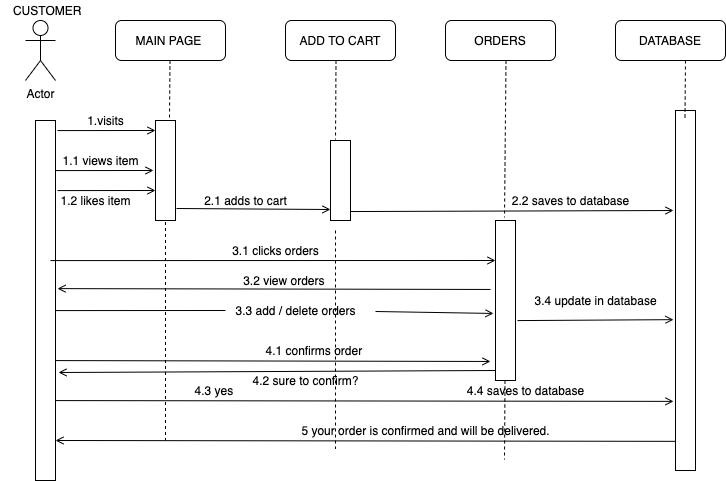

The diagram above was exported from draw.io. Its source (the exported page's mxGraphModel, read from the mxfile embedded in the PNG):
<mxGraphModel dx="786" dy="546" grid="1" gridSize="10" guides="1" tooltips="1" connect="1" arrows="1" fold="1" page="1" pageScale="1" pageWidth="827" pageHeight="1169" math="0" shadow="0">
  <root>
    <mxCell id="0" />
    <mxCell id="1" parent="0" />
    <mxCell id="8A5v9MQaV654xDZaBls2-1" value="Actor" style="shape=umlActor;verticalLabelPosition=bottom;verticalAlign=top;html=1;outlineConnect=0;" vertex="1" parent="1">
      <mxGeometry x="50" y="60" width="30" height="60" as="geometry" />
    </mxCell>
    <mxCell id="8A5v9MQaV654xDZaBls2-2" value="MAIN PAGE&amp;nbsp;" style="rounded=1;whiteSpace=wrap;html=1;" vertex="1" parent="1">
      <mxGeometry x="140" y="60" width="110" height="40" as="geometry" />
    </mxCell>
    <mxCell id="8A5v9MQaV654xDZaBls2-3" value="ADD TO CART" style="rounded=1;whiteSpace=wrap;html=1;" vertex="1" parent="1">
      <mxGeometry x="310" y="60" width="110" height="40" as="geometry" />
    </mxCell>
    <mxCell id="8A5v9MQaV654xDZaBls2-4" value="ORDERS" style="rounded=1;whiteSpace=wrap;html=1;" vertex="1" parent="1">
      <mxGeometry x="470" y="60" width="110" height="40" as="geometry" />
    </mxCell>
    <mxCell id="8A5v9MQaV654xDZaBls2-5" value="DATABASE" style="rounded=1;whiteSpace=wrap;html=1;" vertex="1" parent="1">
      <mxGeometry x="640" y="60" width="110" height="40" as="geometry" />
    </mxCell>
    <mxCell id="8A5v9MQaV654xDZaBls2-6" value="" style="html=1;points=[];perimeter=orthogonalPerimeter;" vertex="1" parent="1">
      <mxGeometry x="60" y="160" width="20" height="360" as="geometry" />
    </mxCell>
    <mxCell id="8A5v9MQaV654xDZaBls2-9" value="" style="html=1;points=[];perimeter=orthogonalPerimeter;" vertex="1" parent="1">
      <mxGeometry x="700" y="150" width="20" height="360" as="geometry" />
    </mxCell>
    <mxCell id="8A5v9MQaV654xDZaBls2-10" value="" style="endArrow=open;html=1;rounded=0;exitX=1.1;exitY=0.028;exitDx=0;exitDy=0;exitPerimeter=0;endFill=0;" edge="1" parent="1" source="8A5v9MQaV654xDZaBls2-6">
      <mxGeometry width="50" height="50" relative="1" as="geometry">
        <mxPoint x="90" y="170" as="sourcePoint" />
        <mxPoint x="180" y="170" as="targetPoint" />
      </mxGeometry>
    </mxCell>
    <mxCell id="8A5v9MQaV654xDZaBls2-11" value="" style="html=1;points=[];perimeter=orthogonalPerimeter;" vertex="1" parent="1">
      <mxGeometry x="180" y="160" width="20" height="100" as="geometry" />
    </mxCell>
    <mxCell id="8A5v9MQaV654xDZaBls2-12" value="1.visits" style="text;html=1;align=center;verticalAlign=middle;resizable=0;points=[];autosize=1;strokeColor=none;fillColor=none;" vertex="1" parent="1">
      <mxGeometry x="105" y="150" width="50" height="20" as="geometry" />
    </mxCell>
    <mxCell id="8A5v9MQaV654xDZaBls2-14" value="" style="endArrow=open;html=1;rounded=0;exitX=1.1;exitY=0.028;exitDx=0;exitDy=0;exitPerimeter=0;endFill=0;" edge="1" parent="1">
      <mxGeometry width="50" height="50" relative="1" as="geometry">
        <mxPoint x="80" y="210.08000000000004" as="sourcePoint" />
        <mxPoint x="178" y="210" as="targetPoint" />
      </mxGeometry>
    </mxCell>
    <mxCell id="8A5v9MQaV654xDZaBls2-15" value="" style="html=1;points=[];perimeter=orthogonalPerimeter;" vertex="1" parent="1">
      <mxGeometry x="355" y="180" width="20" height="80" as="geometry" />
    </mxCell>
    <mxCell id="8A5v9MQaV654xDZaBls2-16" value="1.1 views item" style="text;html=1;align=center;verticalAlign=middle;resizable=0;points=[];autosize=1;strokeColor=none;fillColor=none;" vertex="1" parent="1">
      <mxGeometry x="80" y="190" width="90" height="20" as="geometry" />
    </mxCell>
    <mxCell id="8A5v9MQaV654xDZaBls2-17" value="" style="endArrow=open;html=1;rounded=0;exitX=1.1;exitY=0.028;exitDx=0;exitDy=0;exitPerimeter=0;endFill=0;" edge="1" parent="1">
      <mxGeometry width="50" height="50" relative="1" as="geometry">
        <mxPoint x="82" y="230.08000000000004" as="sourcePoint" />
        <mxPoint x="180" y="230" as="targetPoint" />
      </mxGeometry>
    </mxCell>
    <mxCell id="8A5v9MQaV654xDZaBls2-18" value="" style="endArrow=open;html=1;rounded=0;exitX=1.05;exitY=0.88;exitDx=0;exitDy=0;exitPerimeter=0;endFill=0;" edge="1" parent="1" source="8A5v9MQaV654xDZaBls2-11">
      <mxGeometry width="50" height="50" relative="1" as="geometry">
        <mxPoint x="225" y="249.08000000000004" as="sourcePoint" />
        <mxPoint x="355" y="249" as="targetPoint" />
      </mxGeometry>
    </mxCell>
    <mxCell id="8A5v9MQaV654xDZaBls2-19" value="" style="endArrow=open;html=1;rounded=0;exitX=1;exitY=0.888;exitDx=0;exitDy=0;exitPerimeter=0;endFill=0;" edge="1" parent="1" source="8A5v9MQaV654xDZaBls2-15">
      <mxGeometry width="50" height="50" relative="1" as="geometry">
        <mxPoint x="600" y="250.08000000000004" as="sourcePoint" />
        <mxPoint x="698" y="250" as="targetPoint" />
      </mxGeometry>
    </mxCell>
    <mxCell id="8A5v9MQaV654xDZaBls2-20" value="1.2 likes item" style="text;html=1;align=center;verticalAlign=middle;resizable=0;points=[];autosize=1;strokeColor=none;fillColor=none;" vertex="1" parent="1">
      <mxGeometry x="75" y="230" width="90" height="20" as="geometry" />
    </mxCell>
    <mxCell id="8A5v9MQaV654xDZaBls2-21" value="2.1 adds to cart" style="text;html=1;align=center;verticalAlign=middle;resizable=0;points=[];autosize=1;strokeColor=none;fillColor=none;" vertex="1" parent="1">
      <mxGeometry x="220" y="230" width="100" height="20" as="geometry" />
    </mxCell>
    <mxCell id="8A5v9MQaV654xDZaBls2-23" value="" style="endArrow=open;html=1;rounded=0;exitX=1.1;exitY=0.028;exitDx=0;exitDy=0;exitPerimeter=0;endFill=0;" edge="1" parent="1">
      <mxGeometry width="50" height="50" relative="1" as="geometry">
        <mxPoint x="75" y="300.08000000000004" as="sourcePoint" />
        <mxPoint x="520" y="300" as="targetPoint" />
      </mxGeometry>
    </mxCell>
    <mxCell id="8A5v9MQaV654xDZaBls2-24" value="" style="endArrow=open;html=1;rounded=0;exitX=1.1;exitY=0.028;exitDx=0;exitDy=0;exitPerimeter=0;endFill=0;entryX=-0.25;entryY=0.881;entryDx=0;entryDy=0;entryPerimeter=0;" edge="1" parent="1" target="8A5v9MQaV654xDZaBls2-27">
      <mxGeometry width="50" height="50" relative="1" as="geometry">
        <mxPoint x="80" y="400.08000000000004" as="sourcePoint" />
        <mxPoint x="500" y="400" as="targetPoint" />
      </mxGeometry>
    </mxCell>
    <mxCell id="8A5v9MQaV654xDZaBls2-25" value="" style="endArrow=none;html=1;rounded=0;exitX=1.1;exitY=0.467;exitDx=0;exitDy=0;exitPerimeter=0;entryX=-0.25;entryY=0.431;entryDx=0;entryDy=0;entryPerimeter=0;startArrow=open;startFill=0;endFill=0;" edge="1" parent="1" source="8A5v9MQaV654xDZaBls2-6" target="8A5v9MQaV654xDZaBls2-27">
      <mxGeometry width="50" height="50" relative="1" as="geometry">
        <mxPoint x="277" y="329.58000000000004" as="sourcePoint" />
        <mxPoint x="375" y="329.5" as="targetPoint" />
      </mxGeometry>
    </mxCell>
    <mxCell id="8A5v9MQaV654xDZaBls2-27" value="" style="html=1;points=[];perimeter=orthogonalPerimeter;" vertex="1" parent="1">
      <mxGeometry x="520" y="260" width="20" height="160" as="geometry" />
    </mxCell>
    <mxCell id="8A5v9MQaV654xDZaBls2-28" value="3.1 clicks orders" style="text;html=1;align=center;verticalAlign=middle;resizable=0;points=[];autosize=1;strokeColor=none;fillColor=none;" vertex="1" parent="1">
      <mxGeometry x="250" y="280" width="100" height="20" as="geometry" />
    </mxCell>
    <mxCell id="8A5v9MQaV654xDZaBls2-29" value="2.2 saves to database" style="text;html=1;align=center;verticalAlign=middle;resizable=0;points=[];autosize=1;strokeColor=none;fillColor=none;" vertex="1" parent="1">
      <mxGeometry x="530" y="230" width="130" height="20" as="geometry" />
    </mxCell>
    <mxCell id="8A5v9MQaV654xDZaBls2-30" value="3.2 view orders&amp;nbsp;" style="text;html=1;align=center;verticalAlign=middle;resizable=0;points=[];autosize=1;strokeColor=none;fillColor=none;" vertex="1" parent="1">
      <mxGeometry x="260" y="310" width="100" height="20" as="geometry" />
    </mxCell>
    <mxCell id="8A5v9MQaV654xDZaBls2-31" value="" style="endArrow=open;html=1;rounded=0;endFill=0;entryX=-0.1;entryY=0.581;entryDx=0;entryDy=0;entryPerimeter=0;startArrow=none;" edge="1" parent="1" target="8A5v9MQaV654xDZaBls2-27">
      <mxGeometry width="50" height="50" relative="1" as="geometry">
        <mxPoint x="400" y="351" as="sourcePoint" />
        <mxPoint x="178" y="350" as="targetPoint" />
      </mxGeometry>
    </mxCell>
    <mxCell id="8A5v9MQaV654xDZaBls2-32" value="3.3 add / delete orders" style="text;html=1;align=center;verticalAlign=middle;resizable=0;points=[];autosize=1;strokeColor=none;fillColor=none;" vertex="1" parent="1">
      <mxGeometry x="250" y="340" width="140" height="20" as="geometry" />
    </mxCell>
    <mxCell id="8A5v9MQaV654xDZaBls2-34" value="" style="endArrow=none;html=1;rounded=0;exitX=1.1;exitY=0.028;exitDx=0;exitDy=0;exitPerimeter=0;endFill=0;" edge="1" parent="1">
      <mxGeometry width="50" height="50" relative="1" as="geometry">
        <mxPoint x="80" y="350.08000000000004" as="sourcePoint" />
        <mxPoint x="250" y="350" as="targetPoint" />
      </mxGeometry>
    </mxCell>
    <mxCell id="8A5v9MQaV654xDZaBls2-35" value="" style="endArrow=open;html=1;rounded=0;exitX=1.1;exitY=0.028;exitDx=0;exitDy=0;exitPerimeter=0;endFill=0;entryX=-0.1;entryY=0.581;entryDx=0;entryDy=0;entryPerimeter=0;" edge="1" parent="1" target="8A5v9MQaV654xDZaBls2-9">
      <mxGeometry width="50" height="50" relative="1" as="geometry">
        <mxPoint x="542" y="360.08000000000004" as="sourcePoint" />
        <mxPoint x="640" y="360" as="targetPoint" />
      </mxGeometry>
    </mxCell>
    <mxCell id="8A5v9MQaV654xDZaBls2-36" value="" style="endArrow=open;html=1;rounded=0;exitX=1.1;exitY=0.028;exitDx=0;exitDy=0;exitPerimeter=0;endFill=0;entryX=-0.1;entryY=0.808;entryDx=0;entryDy=0;entryPerimeter=0;" edge="1" parent="1" target="8A5v9MQaV654xDZaBls2-9">
      <mxGeometry width="50" height="50" relative="1" as="geometry">
        <mxPoint x="80" y="440.08000000000004" as="sourcePoint" />
        <mxPoint x="178" y="440" as="targetPoint" />
      </mxGeometry>
    </mxCell>
    <mxCell id="8A5v9MQaV654xDZaBls2-37" value="" style="endArrow=none;html=1;rounded=0;exitX=1.15;exitY=0.7;exitDx=0;exitDy=0;exitPerimeter=0;endFill=0;startArrow=open;startFill=0;" edge="1" parent="1" source="8A5v9MQaV654xDZaBls2-6">
      <mxGeometry width="50" height="50" relative="1" as="geometry">
        <mxPoint x="422" y="410.08000000000004" as="sourcePoint" />
        <mxPoint x="520" y="410" as="targetPoint" />
      </mxGeometry>
    </mxCell>
    <mxCell id="8A5v9MQaV654xDZaBls2-38" value="3.4 update in database" style="text;html=1;align=center;verticalAlign=middle;resizable=0;points=[];autosize=1;strokeColor=none;fillColor=none;" vertex="1" parent="1">
      <mxGeometry x="550" y="330" width="140" height="20" as="geometry" />
    </mxCell>
    <mxCell id="8A5v9MQaV654xDZaBls2-40" value="4.1 confirms order&amp;nbsp;" style="text;html=1;align=center;verticalAlign=middle;resizable=0;points=[];autosize=1;strokeColor=none;fillColor=none;" vertex="1" parent="1">
      <mxGeometry x="280" y="380" width="120" height="20" as="geometry" />
    </mxCell>
    <mxCell id="8A5v9MQaV654xDZaBls2-43" value="4.2 sure to confirm?" style="text;html=1;align=center;verticalAlign=middle;resizable=0;points=[];autosize=1;strokeColor=none;fillColor=none;" vertex="1" parent="1">
      <mxGeometry x="270" y="410" width="120" height="20" as="geometry" />
    </mxCell>
    <mxCell id="8A5v9MQaV654xDZaBls2-44" value="4.3 yes&amp;nbsp;" style="text;html=1;align=center;verticalAlign=middle;resizable=0;points=[];autosize=1;strokeColor=none;fillColor=none;" vertex="1" parent="1">
      <mxGeometry x="210" y="420" width="60" height="20" as="geometry" />
    </mxCell>
    <mxCell id="8A5v9MQaV654xDZaBls2-45" value="4.4 saves to database" style="text;html=1;align=center;verticalAlign=middle;resizable=0;points=[];autosize=1;strokeColor=none;fillColor=none;" vertex="1" parent="1">
      <mxGeometry x="485" y="420" width="130" height="20" as="geometry" />
    </mxCell>
    <mxCell id="8A5v9MQaV654xDZaBls2-46" value="&amp;nbsp;CUSTOMER" style="text;html=1;align=center;verticalAlign=middle;resizable=0;points=[];autosize=1;strokeColor=none;fillColor=none;" vertex="1" parent="1">
      <mxGeometry x="25" y="40" width="90" height="20" as="geometry" />
    </mxCell>
    <mxCell id="8A5v9MQaV654xDZaBls2-47" value="" style="endArrow=none;html=1;rounded=0;endFill=0;entryX=0.7;entryY=-0.03;entryDx=0;entryDy=0;entryPerimeter=0;dashed=1;" edge="1" parent="1" target="8A5v9MQaV654xDZaBls2-11">
      <mxGeometry width="50" height="50" relative="1" as="geometry">
        <mxPoint x="194.5" y="100" as="sourcePoint" />
        <mxPoint x="194.5" y="150" as="targetPoint" />
      </mxGeometry>
    </mxCell>
    <mxCell id="8A5v9MQaV654xDZaBls2-48" value="" style="endArrow=none;html=1;rounded=0;endFill=0;entryX=0.25;entryY=-0.012;entryDx=0;entryDy=0;entryPerimeter=0;dashed=1;" edge="1" parent="1" target="8A5v9MQaV654xDZaBls2-15">
      <mxGeometry width="50" height="50" relative="1" as="geometry">
        <mxPoint x="360.5" y="100" as="sourcePoint" />
        <mxPoint x="360" y="157" as="targetPoint" />
      </mxGeometry>
    </mxCell>
    <mxCell id="8A5v9MQaV654xDZaBls2-49" value="" style="endArrow=none;html=1;rounded=0;endFill=0;entryX=0.45;entryY=-0.019;entryDx=0;entryDy=0;entryPerimeter=0;dashed=1;" edge="1" parent="1" target="8A5v9MQaV654xDZaBls2-27">
      <mxGeometry width="50" height="50" relative="1" as="geometry">
        <mxPoint x="530.5" y="100" as="sourcePoint" />
        <mxPoint x="530" y="157" as="targetPoint" />
      </mxGeometry>
    </mxCell>
    <mxCell id="8A5v9MQaV654xDZaBls2-50" value="" style="endArrow=none;html=1;rounded=0;endFill=0;entryX=0.7;entryY=-0.03;entryDx=0;entryDy=0;entryPerimeter=0;dashed=1;" edge="1" parent="1">
      <mxGeometry width="50" height="50" relative="1" as="geometry">
        <mxPoint x="710" y="100" as="sourcePoint" />
        <mxPoint x="709.5" y="157" as="targetPoint" />
      </mxGeometry>
    </mxCell>
    <mxCell id="8A5v9MQaV654xDZaBls2-51" value="" style="endArrow=none;html=1;rounded=0;endFill=0;dashed=1;" edge="1" parent="1">
      <mxGeometry width="50" height="50" relative="1" as="geometry">
        <mxPoint x="190" y="261.5" as="sourcePoint" />
        <mxPoint x="190" y="480" as="targetPoint" />
      </mxGeometry>
    </mxCell>
    <mxCell id="8A5v9MQaV654xDZaBls2-52" value="" style="endArrow=none;html=1;rounded=0;endFill=0;dashed=1;" edge="1" parent="1">
      <mxGeometry width="50" height="50" relative="1" as="geometry">
        <mxPoint x="360" y="270" as="sourcePoint" />
        <mxPoint x="360" y="488.5" as="targetPoint" />
      </mxGeometry>
    </mxCell>
    <mxCell id="8A5v9MQaV654xDZaBls2-54" value="" style="endArrow=none;html=1;rounded=0;endFill=0;entryX=0.25;entryY=-0.012;entryDx=0;entryDy=0;entryPerimeter=0;dashed=1;" edge="1" parent="1">
      <mxGeometry width="50" height="50" relative="1" as="geometry">
        <mxPoint x="529.5" y="420" as="sourcePoint" />
        <mxPoint x="529" y="499.03999999999996" as="targetPoint" />
      </mxGeometry>
    </mxCell>
    <mxCell id="8A5v9MQaV654xDZaBls2-55" value="" style="endArrow=none;html=1;rounded=0;exitX=1.1;exitY=0.467;exitDx=0;exitDy=0;exitPerimeter=0;entryX=0;entryY=0.919;entryDx=0;entryDy=0;entryPerimeter=0;startArrow=open;startFill=0;endFill=0;" edge="1" parent="1" target="8A5v9MQaV654xDZaBls2-9">
      <mxGeometry width="50" height="50" relative="1" as="geometry">
        <mxPoint x="80" y="480" as="sourcePoint" />
        <mxPoint x="513" y="480.84000000000003" as="targetPoint" />
      </mxGeometry>
    </mxCell>
    <mxCell id="8A5v9MQaV654xDZaBls2-56" value="5 your order is confirmed and will be delivered." style="text;html=1;align=center;verticalAlign=middle;resizable=0;points=[];autosize=1;strokeColor=none;fillColor=none;" vertex="1" parent="1">
      <mxGeometry x="320" y="460" width="260" height="20" as="geometry" />
    </mxCell>
  </root>
</mxGraphModel>